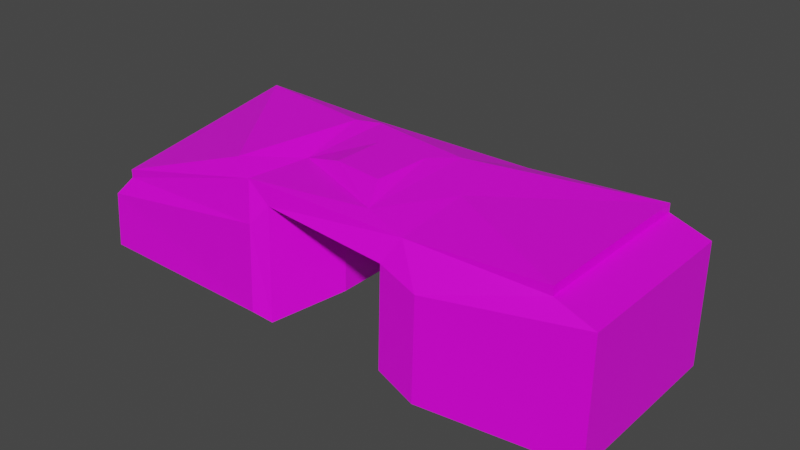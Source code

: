# Source: Rock_06.blend  (saved by Blender 2.93.21; exported with 4.5.12 LTS)
import bpy
from mathutils import Matrix  # noqa: F401  (used for matrix-valued properties, if any)

bpy.ops.wm.read_factory_settings(use_empty=True)
scene = bpy.context.scene
scene.name = 'Scene'

# ---- collections
col_collection = bpy.data.collections.new('Collection'); scene.collection.children.link(col_collection)

# ---- images (referenced by path relative to the original .blend; pixels are not part of the script)
import os
ASSET_DIR = os.environ.get("B2B_ASSET_DIR", "")  # directory of the original .blend (textures are referenced by path, not embedded)
HERE = os.path.dirname(os.path.abspath(__file__))  # packed textures are extracted next to this script under _unpacked/

def load_image(name, relpath, width, height, colorspace="sRGB"):
    """Load a texture the original file referenced (path relative to the .blend, or extracted next to this script)."""
    p = next((c for c in (os.path.join(HERE, relpath), os.path.join(ASSET_DIR, relpath)) if relpath and os.path.exists(c)), "")
    if p:
        img = bpy.data.images.load(p, check_existing=True)
        img.name = name
    else:  # same state as the original file: an image datablock whose file is absent (Cycles renders it pink)
        img = bpy.data.images.new(name, width, height)
        img.source = "FILE"
        img.filepath = "//" + (relpath or name)
    img.colorspace_settings.name = colorspace
    return img
img_rock_2texture_png = load_image('Rock_2Texture.png', 'Rock_2Texture.png', 1024, 1024, 'sRGB')

# ---- materials (node trees are filled in below, after node groups)
mat_material = bpy.data.materials.new('Material')
mat_material.alpha_threshold = 0.0
mat_material.use_transparent_shadow = False
mat_material.line_color = (0.0, 0.0, 0.0, 1.0)

# ---- material node trees
mat_material.use_nodes = True; mat_material.node_tree.nodes.clear()
_N = mat_material.node_tree.nodes; _L = mat_material.node_tree.links
n0 = _N.new('ShaderNodeOutputMaterial'); n0.name = 'Material Output'; n0.location = (300, 300)
n1 = _N.new('ShaderNodeBsdfPrincipled'); n1.name = 'Principled BSDF'; n1.location = (10, 300)
n1.distribution = 'GGX'
n1.subsurface_method = 'BURLEY'
n1.inputs[2].default_value = 0.4
n1.inputs[3].default_value = 1.45
n1.inputs[27].default_value = (0.0, 0.0, 0.0, 1.0)
n1.inputs[28].default_value = 1.0
n2 = _N.new('ShaderNodeTexImage'); n2.name = 'Image Texture'; n2.location = (-406, 224)
n2.image = img_rock_2texture_png
_L.new(n1.outputs[0], n0.inputs[0])
_L.new(n2.outputs[0], n1.inputs[0])
n0.is_active_output = True

# ---- world
world_world = bpy.data.worlds.new('World'); scene.world = world_world
world_world.use_nodes = True; world_world.node_tree.nodes.clear()
_N = world_world.node_tree.nodes; _L = world_world.node_tree.links
n0 = _N.new('ShaderNodeOutputWorld'); n0.name = 'World Output'; n0.location = (300, 300)
n1 = _N.new('ShaderNodeBackground'); n1.name = 'Background'; n1.location = (10, 300)
n1.inputs[0].default_value = (0.05088, 0.05088, 0.05088, 1.0)
_L.new(n1.outputs[0], n0.inputs[0])
n0.is_active_output = True
world_world.color = (0.05088, 0.05088, 0.05088)
world_world.use_sun_shadow = False
world_world.sun_shadow_jitter_overblur = 0.0

# ---- meshes
me_cube = bpy.data.meshes.new('Cube')
me_cube.from_pydata([(0.7739, 0.9171, 1.825), (0.6693, -1.323, 1.853), (-1.226, 0.9171, 1.78), (-1.226, -1.083, 1.871), (-3.18, 3.18, -1.0), (-3.18, -3.18, -1.0), (3.18, 3.18, -1.0), (1.639, 1.639, 1.818), (-2.851, -0.794, -0.9883), (1.352, -2.538, -0.2286), (3.18, -3.18, -1.0), (-2.284, 2.284, 1.701), (-3.18, 3.18, -1.0), (-3.18, -3.18, -1.0), (3.18, 1.972, 1.701), (3.18, 3.18, -1.0), (-4.203, -2.646, 0.9398), (3.18, -0.3968, 1.0), (3.18, -3.18, -1.0), (-3.18, 1.972, 1.701), (-8.11, 2.925, -2.359), (-9.62, -2.975, -13.32), (8.262, 3.18, 1.0), (8.262, 3.18, -1.0), (-9.62, -2.975, -11.32), (8.262, -3.18, 1.0), (8.262, -3.18, -1.0), (-7.963, 2.799, 1.247), (1.0, 1.0, -1.0), (1.0, -1.0, -1.0), (-1.0, 1.0, -1.0), (-1.0, -1.0, -1.0), (-3.359, 3.572, -4.831), (-2.22, -3.291, -5.096), (1.876, 3.359, -8.978), (2.688, -3.597, -6.311), (-4.844, 3.397, -11.33), (-2.795, -3.605, -9.543), (4.287, 2.378, -8.049), (4.287, -3.981, -8.049), (-9.226, 1.808, -7.57), (-10.2, -3.289, -17.77), (9.861, 2.796, -2.738), (9.861, -3.564, -2.738), (-0.9439, 0.8173, -27.77), (-0.9439, -1.183, -27.77), (1.056, 0.8173, -27.77), (2.923, 2.889, -29.95), (-3.303, 3.389, -31.6), (1.056, -1.183, -27.77), (-2.164, -3.474, -31.86), (2.745, -3.78, -29.2), (-4.788, 3.214, -29.91), (-2.739, -3.787, -29.73), (4.344, -4.164, -30.94), (4.344, 2.195, -30.72), (-9.169, 1.625, -29.53), (-10.14, -3.471, -30.55), (9.917, -3.746, -29.5), (9.917, 2.613, -29.5), (2.001, 4.571, -15.06), (-2.8, 4.714, -8.058), (2.057, 4.388, -30.28), (-2.744, 4.532, -29.23), (-0.8512, 5.563, -15.57), (-2.816, 5.559, -8.963), (-0.8295, 5.38, -30.33), (-2.794, 5.376, -29.67), (1.758, 4.78, -16.98), (1.779, 4.737, -30.47), (0.6624, 5.015, -17.49), (0.6707, 4.972, -30.52), (-5.763, 4.304, -18.27), (-5.835, 3.93, -9.915), (-7.904, 3.995, -8.65), (-8.635, 3.262, -15.81), (-5.727, 4.184, -30.45), (-8.598, 3.143, -30.2)], [], [(0, 3, 1), (12, 74, 20), (0, 11, 2), (12, 32, 36), (26, 39, 43), (0, 9, 7), (9, 5, 10), (6, 14, 15), (9, 18, 17), (4, 7, 6), (3, 9, 1), (26, 42, 23), (21, 40, 41), (2, 8, 3), (16, 27, 24), (15, 22, 23), (10, 33, 35), (6, 32, 4), (8, 19, 16), (7, 17, 14), (11, 12, 19), (5, 16, 13), (24, 20, 21), (22, 26, 23), (12, 27, 19), (13, 24, 21), (5, 37, 33), (21, 37, 13), (17, 22, 14), (18, 25, 17), (29, 33, 31), (28, 31, 30), (33, 45, 31), (41, 56, 57), (35, 49, 51), (36, 48, 52), (37, 50, 33), (28, 44, 46), (39, 58, 43), (6, 38, 34), (23, 38, 15), (18, 35, 39), (44, 47, 46), (49, 47, 51), (44, 50, 48), (51, 55, 54), (48, 53, 52), (53, 56, 52), (55, 58, 54), (43, 59, 42), (29, 46, 49), (38, 59, 55), (36, 73, 12), (39, 51, 54), (48, 61, 63), (41, 53, 37), (31, 44, 30), (38, 47, 34), (63, 66, 62), (47, 60, 34), (34, 61, 32), (48, 62, 47), (64, 67, 65), (63, 65, 67), (60, 65, 61), (64, 68, 70), (69, 70, 68), (62, 71, 69), (66, 70, 71), (62, 68, 60), (73, 75, 74), (72, 77, 75), (52, 72, 36), (52, 77, 76), (56, 75, 77), (40, 74, 75), (0, 2, 3), (12, 73, 74), (0, 7, 11), (12, 4, 32), (26, 18, 39), (0, 1, 9), (9, 8, 5), (6, 7, 14), (9, 10, 18), (4, 11, 7), (3, 8, 9), (26, 43, 42), (21, 20, 40), (2, 11, 8), (16, 19, 27), (15, 14, 22), (10, 5, 33), (6, 34, 32), (8, 11, 19), (7, 9, 17), (11, 4, 12), (5, 8, 16), (24, 27, 20), (22, 25, 26), (12, 20, 27), (13, 16, 24), (5, 13, 37), (21, 41, 37), (17, 25, 22), (18, 26, 25), (29, 35, 33), (28, 29, 31), (33, 50, 45), (41, 40, 56), (35, 29, 49), (36, 32, 48), (37, 53, 50), (28, 30, 44), (39, 54, 58), (6, 15, 38), (23, 42, 38), (18, 10, 35), (44, 48, 47), (49, 46, 47), (44, 45, 50), (51, 47, 55), (48, 50, 53), (53, 57, 56), (55, 59, 58), (43, 58, 59), (29, 28, 46), (38, 42, 59), (36, 72, 73), (39, 35, 51), (48, 32, 61), (41, 57, 53), (31, 45, 44), (38, 55, 47), (63, 67, 66), (47, 62, 60), (34, 60, 61), (48, 63, 62), (64, 66, 67), (63, 61, 65), (60, 64, 65), (64, 60, 68), (69, 71, 70), (62, 66, 71), (66, 64, 70), (62, 69, 68), (73, 72, 75), (72, 76, 77), (52, 76, 72), (52, 56, 77), (56, 40, 75), (40, 20, 74)])
_uv = me_cube.uv_layers.new(name='UVMap')
_uv.uv.foreach_set('vector', [0.6256, 0.6622, 0.5942, 0.6982, 0.5875, 0.6668, 0.9848, 0.04551, 0.9069, 0.176, 0.9014, 0.07116, 0.6256, 0.6622, 0.6529, 0.7116, 0.6282, 0.6956, 0.9848, 0.04551, 0.9833, 0.1096, 0.9619, 0.2192, 0.6398, 0.5013, 0.572, 0.3828, 0.6676, 0.4719, 0.6256, 0.6622, 0.5623, 0.6577, 0.6368, 0.6469, 0.3774, 0.5349, 0.3041, 0.5075, 0.4115, 0.5277, 0.0, 0.0, 0.0, 0.0, 0.0, 0.0, 0.5623, 0.6577, 0.5476, 0.6282, 0.5985, 0.6241, 0.003867, 0.04666, 0.0891, 0.0, 0.113, 0.0468, 0.0, 0.6872, 0.04399, 0.7256, 0.005599, 0.7187, 0.7901, 0.4778, 0.8947, 0.4497, 0.8996, 0.4799, 0.4244, 0.2483, 0.5023, 0.1489, 0.4208, 0.3232, 0.1785, 0.7008, 0.2125, 0.6537, 0.2125, 0.7027, 0.4349, 0.005484, 0.5161, 0.0, 0.4229, 0.2149, 0.113, 0.0468, 0.2004, 0.01345, 0.2003, 0.04692, 0.4115, 0.5277, 0.3336, 0.4432, 0.4208, 0.4387, 0.113, 0.0468, 0.0, 0.1107, 0.003867, 0.04666, 0.09619, 0.6781, 0.1349, 0.6256, 0.1349, 0.7045, 0.6368, 0.6469, 0.5985, 0.6241, 0.6402, 0.6208, 1.0, 0.0, 0.9848, 0.04551, 0.9851, 0.0005816, 0.0, 0.0, 0.0, 0.0, 0.0, 0.0, 0.4229, 0.2149, 0.5206, 0.06028, 0.4244, 0.2483, 0.899, 0.5133, 0.7901, 0.4778, 0.8996, 0.4799, 0.9848, 0.04551, 0.902, 0.01078, 0.9851, 0.0005816, 0.3041, 0.5075, 0.2283, 0.3177, 0.2347, 0.2849, 0.3041, 0.5075, 0.3386, 0.3682, 0.3336, 0.4432, 0.2347, 0.2849, 0.3386, 0.3682, 0.3041, 0.5075, 0.5985, 0.6241, 0.6529, 0.5347, 0.6402, 0.6208, 0.5476, 0.6282, 0.5441, 0.5428, 0.5985, 0.6241, 0.4552, 0.5892, 0.5367, 0.6215, 0.4634, 0.6215, 0.2842, 0.6668, 0.3182, 0.7003, 0.2842, 0.7003, 0.7605, 0.06588, 0.7416, 0.447, 0.717, 0.0, 0.4208, 0.3232, 0.5162, 0.5159, 0.4277, 0.5368, 0.7004, 0.5972, 0.7084, 0.959, 0.6676, 0.9785, 0.9619, 0.2192, 1.0, 0.5573, 0.9738, 0.5299, 0.3386, 0.3682, 0.4208, 0.003707, 0.3336, 0.4432, 0.4208, 0.5368, 0.4552, 0.9844, 0.4208, 0.9844, 0.572, 0.3828, 0.6676, 0.02431, 0.6676, 0.4719, 0.113, 0.0468, 0.133, 0.165, 0.09001, 0.1802, 0.2003, 0.04692, 0.133, 0.165, 0.113, 0.0468, 0.5524, 0.5012, 0.5441, 0.4121, 0.572, 0.3828, 0.2638, 0.6668, 0.2638, 0.7428, 0.2456, 0.6953, 0.1785, 0.623, 0.1906, 0.5444, 0.2166, 0.6537, 0.7072, 0.4486, 0.7852, 0.5129, 0.6676, 0.5129, 0.4203, 0.5365, 0.4203, 0.6426, 0.3919, 0.5414, 0.3387, 0.5441, 0.3561, 0.6668, 0.3138, 0.553, 0.3561, 0.6668, 0.2401, 0.5845, 0.3138, 0.553, 1.662e-05, 0.5481, 0.09619, 0.6495, 0.0, 0.6526, 0.7852, 0.4477, 0.8996, 0.002022, 0.8947, 0.4497, 0.7462, 0.5129, 0.7423, 0.9617, 0.7084, 0.959, 0.133, 0.165, 0.2283, 0.5241, 0.1332, 0.5444, 0.9619, 0.2192, 0.9432, 0.196, 0.9848, 0.04551, 0.572, 0.3828, 0.5443, 0.02934, 0.5722, 0.0, 0.3919, 0.5365, 0.3705, 0.9304, 0.3711, 0.5764, 0.2397, 0.2098, 0.4046, 0.03672, 0.3386, 0.3682, 0.717, 0.0, 0.7072, 0.4486, 0.6826, 0.00151, 0.133, 0.165, 0.1077, 0.5312, 0.09001, 0.1802, 0.2456, 0.7471, 0.2283, 0.715, 0.2456, 0.6668, 0.87, 0.518, 0.8952, 0.7679, 0.873, 0.8694, 0.09001, 0.1802, 0.007691, 0.1644, 0.0, 0.1107, 0.4163, 0.7476, 0.3919, 0.6601, 0.4163, 0.6426, 0.8364, 0.7637, 0.87, 0.5277, 0.87, 0.8743, 0.3711, 0.5764, 0.3561, 0.9153, 0.3569, 0.569, 0.6673, 0.6548, 0.6529, 0.5499, 0.6673, 0.5347, 0.8364, 0.7637, 0.7905, 0.7398, 0.8097, 0.7313, 0.7905, 0.5141, 0.8097, 0.7313, 0.7905, 0.7398, 0.2264, 0.5444, 0.2264, 0.5698, 0.2225, 0.5512, 0.8363, 0.5166, 0.8097, 0.7313, 0.8099, 0.5133, 0.7852, 0.5172, 0.7905, 0.7398, 0.7859, 0.772, 0.9432, 0.196, 0.8996, 0.2963, 0.9069, 0.176, 0.9487, 0.3357, 0.9087, 0.5371, 0.8996, 0.2963, 0.9738, 0.5299, 0.9487, 0.3357, 0.9619, 0.2192, 0.3138, 0.553, 0.2482, 0.5572, 0.2965, 0.5365, 0.5162, 0.5159, 0.5351, 0.2852, 0.5441, 0.5257, 0.5023, 0.1489, 0.5441, 0.1645, 0.5351, 0.2852, 0.6256, 0.6622, 0.6282, 0.6956, 0.5942, 0.6982, 0.9848, 0.04551, 0.9432, 0.196, 0.9069, 0.176, 0.6256, 0.6622, 0.6368, 0.6469, 0.6529, 0.7116, 0.0, 0.0, 0.0, 0.0, 0.0, 0.0, 0.6398, 0.5013, 0.5524, 0.5012, 0.572, 0.3828, 0.2842, 0.7339, 0.2638, 0.7021, 0.2842, 0.6668, 0.06684, 0.6526, 0.08531, 0.7262, 0.04399, 0.7262, 0.113, 0.0468, 0.0891, 0.0, 0.115, 0.001915, 0.0, 0.0, 0.0, 0.0, 0.0, 0.0, 0.003867, 0.04666, 0.02075, 0.001713, 0.0891, 0.0, 0.0, 0.6872, 0.04399, 0.6526, 0.04399, 0.7256, 0.7901, 0.4778, 0.7852, 0.4477, 0.8947, 0.4497, 0.4244, 0.2483, 0.5206, 0.06028, 0.5023, 0.1489, 0.6282, 0.6956, 0.6529, 0.7116, 0.5965, 0.7258, 0.09619, 0.5489, 0.1785, 0.5444, 0.1785, 0.6256, 0.113, 0.0468, 0.115, 0.001915, 0.2004, 0.01345, 0.4115, 0.5277, 0.3041, 0.5075, 0.3336, 0.4432, 0.113, 0.0468, 0.09001, 0.1802, 0.0, 0.1107, 0.5965, 0.7258, 0.6529, 0.7116, 0.6488, 0.7269, 0.6368, 0.6469, 0.5623, 0.6577, 0.5985, 0.6241, 0.0, 0.0, 0.0, 0.0, 0.0, 0.0, 0.1025, 0.7177, 0.09619, 0.6781, 0.1349, 0.7045, 0.4229, 0.2149, 0.5161, 0.0, 0.5206, 0.06028, 0.899, 0.5133, 0.7895, 0.5113, 0.7901, 0.4778, 0.9848, 0.04551, 0.9014, 0.07116, 0.902, 0.01078, 0.3041, 0.5075, 0.28, 0.5365, 0.2283, 0.3177, 0.0, 0.0, 0.0, 0.0, 0.0, 0.0, 0.2347, 0.2849, 0.2397, 0.2098, 0.3386, 0.3682, 0.5985, 0.6241, 0.5441, 0.5428, 0.6529, 0.5347, 0.5524, 0.5012, 0.6398, 0.5013, 0.6399, 0.5347, 0.4552, 0.5892, 0.5369, 0.5368, 0.5367, 0.6215, 0.2842, 0.6668, 0.3182, 0.6669, 0.3182, 0.7003, 0.7605, 0.06588, 0.7852, 0.5129, 0.7416, 0.447, 0.4208, 0.3232, 0.5023, 0.1489, 0.5162, 0.5159, 0.7004, 0.5972, 0.7462, 0.5129, 0.7084, 0.959, 0.9619, 0.2192, 0.9833, 0.1096, 1.0, 0.5573, 0.3386, 0.3682, 0.4046, 0.03672, 0.4208, 0.003707, 0.4208, 0.5368, 0.4552, 0.5368, 0.4552, 0.9844, 0.572, 0.3828, 0.5722, 0.0, 0.6676, 0.02431, 0.0, 0.0, 0.0, 0.0, 0.0, 0.0, 0.2003, 0.04692, 0.2283, 0.07614, 0.133, 0.165, 0.0, 0.0, 0.0, 0.0, 0.0, 0.0, 0.4552, 0.6781, 0.5061, 0.6215, 0.5061, 0.7296, 0.7084, 0.959, 0.7423, 0.9617, 0.7801, 1.0, 0.7072, 0.4486, 0.7416, 0.447, 0.7852, 0.5129, 0.2166, 0.6537, 0.1906, 0.5444, 0.2166, 0.5475, 0.5392, 0.7427, 0.5061, 0.6375, 0.5392, 0.6215, 0.3561, 0.6668, 0.2283, 0.6668, 0.2401, 0.5845, 1.662e-05, 0.5481, 0.09619, 0.5444, 0.09619, 0.6495, 0.7852, 0.4477, 0.7901, 0.0, 0.8996, 0.002022, 0.7462, 0.5129, 0.7801, 0.5157, 0.7423, 0.9617, 0.133, 0.165, 0.2283, 0.07614, 0.2283, 0.5241, 0.9619, 0.2192, 0.9487, 0.3357, 0.9432, 0.196, 0.572, 0.3828, 0.5441, 0.4121, 0.5443, 0.02934, 0.3919, 0.5365, 0.3919, 0.984, 0.3705, 0.9304, 0.2397, 0.2098, 0.2819, 0.0, 0.4046, 0.03672, 0.717, 0.0, 0.7416, 0.447, 0.7072, 0.4486, 0.133, 0.165, 0.1332, 0.5444, 0.1077, 0.5312, 0.2456, 0.7471, 0.23, 0.7479, 0.2283, 0.715, 0.87, 0.518, 0.8952, 0.5133, 0.8952, 0.7679, 0.09001, 0.1802, 0.09001, 0.2817, 0.007691, 0.1644, 0.1728, 0.7163, 0.1349, 0.699, 0.1728, 0.6256, 0.8364, 0.7637, 0.8363, 0.5166, 0.87, 0.5277, 0.3711, 0.5764, 0.3705, 0.9304, 0.3561, 0.9153, 0.7859, 0.772, 0.8364, 0.7637, 0.87, 0.8743, 0.8364, 0.7637, 0.7859, 0.772, 0.7905, 0.7398, 0.7905, 0.5141, 0.8099, 0.5133, 0.8097, 0.7313, 0.5406, 0.5368, 0.5406, 0.5861, 0.5369, 0.5606, 0.8363, 0.5166, 0.8364, 0.7637, 0.8097, 0.7313, 0.2166, 0.5474, 0.2225, 0.5444, 0.2225, 0.77, 0.9432, 0.196, 0.9487, 0.3357, 0.8996, 0.2963, 0.9487, 0.3357, 0.9565, 0.5393, 0.9087, 0.5371, 0.9738, 0.5299, 0.9565, 0.5393, 0.9487, 0.3357, 0.3138, 0.553, 0.2401, 0.5845, 0.2482, 0.5572, 0.5162, 0.5159, 0.5023, 0.1489, 0.5351, 0.2852, 0.5023, 0.1489, 0.5206, 0.06028, 0.5441, 0.1645])
me_cube.materials.append(mat_material)
me_cube.use_remesh_preserve_volume = False
me_cube.use_remesh_preserve_attributes = False
me_cube.use_mirror_vertex_groups = False
me_cube.update()

# ---- objects
ob_cube = bpy.data.objects.new('Cube', me_cube)

# ---- transforms, parenting, visibility, modifiers, constraints
ob_cube.location = (0.0, 0.0, 4.818)
ob_cube.scale = (1.0, 1.0, 0.1571)
ob_cube.lock_rotations_4d = False
ob_cube.empty_display_type = 'ARROWS'
ob_cube.lineart.crease_threshold = 0.0

# ---- collection membership
col_collection.objects.link(ob_cube)

# ---- scene / render settings (as saved in the file)
scene.frame_start = 1; scene.frame_end = 250; scene.frame_set(0)
scene.render.engine = 'BLENDER_EEVEE_NEXT'
scene.cycles.use_denoising = False
scene.cycles.samples = 128
scene.cycles.sampling_pattern = 'TABULATED_SOBOL'
scene.cycles.use_adaptive_sampling = False
scene.cycles.use_light_tree = False
scene.view_settings.view_transform = 'Filmic'
bpy.context.view_layer.update()

# ---- added for rendering (the .blend has no active camera and no usable light): camera, sun
cam_auto = bpy.data.cameras.new('AutoCamera')
cam_auto.lens = 50.0
cam_auto.sensor_width = 36.0
cam_auto.clip_end = 1000.0
ob_auto_camera = bpy.data.objects.new('AutoCamera', cam_auto)
scene.collection.objects.link(ob_auto_camera)
ob_auto_camera.location = (21.1055, -24.7939, 19.4567)
ob_auto_camera.rotation_euler = (1.09748, -7.21219e-08, 0.694738)
scene.camera = ob_auto_camera
light_auto_sun = bpy.data.lights.new('AutoSun', 'SUN')
light_auto_sun.energy = 3.0
light_auto_sun.angle = 0.0523599
ob_auto_sun = bpy.data.objects.new('AutoSun', light_auto_sun)
scene.collection.objects.link(ob_auto_sun)
ob_auto_sun.rotation_euler = (0.872665, 0.174533, 0.523599)
bpy.context.view_layer.update()
